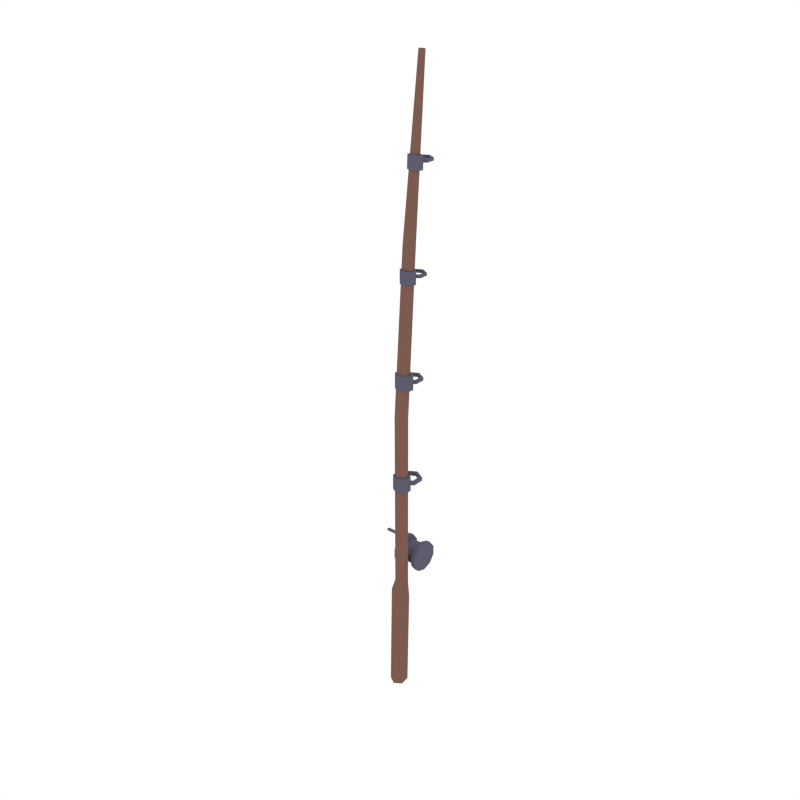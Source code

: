 # Source: FishingRod_Lvl2.blend  (saved by Blender 2.79.0; exported with 4.5.12 LTS)
import bpy
from mathutils import Matrix  # noqa: F401  (used for matrix-valued properties, if any)

bpy.ops.wm.read_factory_settings(use_empty=True)
scene = bpy.context.scene
scene.name = 'Scene'

# ---- collections
col_collection_1 = bpy.data.collections.new('Collection 1'); scene.collection.children.link(col_collection_1)

# ---- materials (node trees are filled in below, after node groups)
mat_wood = bpy.data.materials.new('Wood')
mat_wood.alpha_threshold = 0.0
mat_wood.diffuse_color = (0.2019, 0.104, 0.07929, 1.0)
mat_wood.roughness = 0.5
mat_metal = bpy.data.materials.new('Metal')
mat_metal.alpha_threshold = 0.0
mat_metal.diffuse_color = (0.1067, 0.1074, 0.1523, 1.0)
mat_metal.roughness = 0.5
mat_black = bpy.data.materials.new('Black')
mat_black.alpha_threshold = 0.0
mat_black.diffuse_color = (0.0331, 0.0331, 0.0331, 1.0)
mat_black.roughness = 0.5

# ---- material node trees

# ---- world
world_world = bpy.data.worlds.new('World'); scene.world = world_world
world_world.color = (1.0, 1.0, 1.0)
world_world.use_sun_shadow = False
world_world.sun_shadow_jitter_overblur = 0.0
world_world.cycles.sampling_method = 'NONE'
world_world.cycles.sample_map_resolution = 256

# ---- meshes
me_cylinder_008 = bpy.data.meshes.new('Cylinder.008')
me_cylinder_008.from_pydata([(4.505e-12, 0.03535, -1.359), (-2.025e-14, 0.05695, -0.3165), (0.07698, -0.008499, -1.366), (0.07678, 0.01361, -0.3258), (0.07698, -0.09621, -1.381), (0.07678, -0.07457, -0.2566), (-7.766e-09, -0.1401, -1.388), (-7.751e-09, -0.1149, -0.275), (-0.07698, -0.09621, -1.381), (-0.07678, -0.07457, -0.2566), (-0.07698, -0.008499, -1.366), (-0.07678, 0.01361, -0.3258), (0.0556, 0.01949, -0.1432), (-4.859e-10, 0.05159, -0.143), (0.0556, -0.0447, -0.1434), (-6.098e-09, -0.0768, -0.1435), (-0.0556, -0.0447, -0.1434), (-0.0556, 0.01949, -0.1432), (0.0556, 0.01327, 1.679), (3.947e-08, 0.04507, 1.675), (0.0556, -0.05034, 1.688), (3.386e-08, -0.08214, 1.692), (-0.0556, -0.05034, 1.688), (-0.0556, 0.01327, 1.679), (0.05071, 0.1144, 3.325), (3.941e-08, 0.1437, 3.326), (0.05071, 0.05586, 3.323), (3.429e-08, 0.02659, 3.322), (-0.05071, 0.05586, 3.323), (-0.05071, 0.1144, 3.325), (0.02562, 0.2525, 4.946), (-8.422e-07, 0.2672, 4.944), (0.02562, 0.2231, 4.949), (-8.448e-07, 0.2084, 4.95), (-0.02562, 0.2231, 4.949), (-0.02562, 0.2525, 4.946), (4.506e-12, 0.1959, 1.003), (0.07698, 0.152, 1.003), (0.07698, 0.0643, 1.003), (-7.766e-09, 0.02045, 1.003), (-0.07698, 0.0643, 1.003), (-0.07698, 0.152, 1.003), (2.879e-09, 0.1959, 0.9627), (0.07698, 0.152, 0.9627), (0.07698, 0.0643, 0.9627), (-4.892e-09, 0.02045, 0.9627), (-0.07698, 0.0643, 0.9627), (-0.07698, 0.152, 0.9627), (-2.163e-10, 0.2269, 0.9996), (0.1042, 0.1675, 0.9996), (0.1042, 0.0488, 0.9996), (-1.073e-08, -0.01056, 0.9996), (-0.1042, 0.0488, 0.9996), (-0.1042, 0.1675, 0.9996), (3.674e-09, 0.2269, 0.9656), (0.1042, 0.1675, 0.9656), (0.1042, 0.0488, 0.9656), (-6.843e-09, -0.01056, 0.9656), (-0.1042, 0.0488, 0.9656), (-0.1042, 0.1675, 0.9656), (-5.201e-11, 0.212, 2.053), (0.0672, 0.1738, 2.053), (0.0672, 0.09719, 2.053), (-6.835e-09, 0.05891, 2.053), (-0.0672, 0.09719, 2.053), (-0.0672, 0.1738, 2.053), (2.457e-09, 0.212, 2.019), (0.0672, 0.1738, 2.019), (0.0672, 0.09719, 2.019), (-4.326e-09, 0.05891, 2.019), (-0.0672, 0.09719, 2.019), (-0.0672, 0.1738, 2.019), (-2.448e-10, 0.2391, 2.051), (0.09095, 0.1873, 2.051), (0.09095, 0.08366, 2.051), (-9.426e-09, 0.03184, 2.051), (-0.09095, 0.08366, 2.051), (-0.09095, 0.1873, 2.051), (3.151e-09, 0.2391, 2.021), (0.09095, 0.1873, 2.021), (0.09095, 0.08366, 2.021), (-6.03e-09, 0.03184, 2.021), (-0.09095, 0.08366, 2.021), (-0.09095, 0.1873, 2.021), (-9.909e-11, 0.2575, 3.053), (0.05905, 0.2239, 3.053), (0.05905, 0.1566, 3.053), (-6.06e-09, 0.123, 3.053), (-0.05905, 0.1566, 3.053), (-0.05905, 0.2239, 3.053), (2.106e-09, 0.2575, 3.023), (0.05905, 0.2239, 3.023), (0.05905, 0.1566, 3.023), (-3.855e-09, 0.123, 3.023), (-0.05905, 0.1566, 3.023), (-0.05905, 0.2239, 3.023), (-2.685e-10, 0.2813, 3.051), (0.07992, 0.2358, 3.051), (0.07992, 0.1447, 3.051), (-8.337e-09, 0.09919, 3.051), (-0.07992, 0.1447, 3.051), (-0.07992, 0.2358, 3.051), (2.716e-09, 0.2813, 3.025), (0.07992, 0.2358, 3.025), (0.07992, 0.1447, 3.025), (-5.352e-09, 0.09919, 3.025), (-0.07992, 0.1447, 3.025), (-0.07992, 0.2358, 3.025), (-9.909e-11, 0.3327, 4.06), (0.05905, 0.299, 4.06), (0.05905, 0.2317, 4.06), (-6.06e-09, 0.1981, 4.06), (-0.05905, 0.2317, 4.06), (-0.05905, 0.299, 4.06), (2.106e-09, 0.3327, 4.029), (0.05905, 0.299, 4.029), (0.05905, 0.2317, 4.029), (-3.855e-09, 0.1981, 4.029), (-0.05905, 0.2317, 4.029), (-0.05905, 0.299, 4.029), (-2.685e-10, 0.3564, 4.058), (0.07992, 0.3109, 4.058), (0.07992, 0.2198, 4.058), (-8.337e-09, 0.1743, 4.058), (-0.07992, 0.2198, 4.058), (-0.07992, 0.3109, 4.058), (2.716e-09, 0.3564, 4.031), (0.07992, 0.3109, 4.031), (0.07992, 0.2198, 4.031), (-5.352e-09, 0.1743, 4.031), (-0.07992, 0.2198, 4.031), (-0.07992, 0.3109, 4.031), (0.07389, 0.03164, 0.903), (0.07389, 0.0309, 1.06), (1.492e-08, -0.09567, 0.9102), (1.965e-08, -0.0963, 1.068), (-0.07389, 0.03164, 0.903), (-0.07389, 0.0309, 1.06), (-0.0556, -0.04845, 1.073), (0.0556, -0.04845, 1.073), (2.606e-08, 0.04726, 1.065), (-0.0556, 0.01536, 1.068), (2.045e-08, -0.08035, 1.076), (0.0556, 0.01536, 1.068), (-0.06282, 0.1047, 3.105), (-0.06282, 0.1043, 2.972), (2.037e-08, -0.003359, 3.113), (1.635e-08, -0.003876, 2.979), (0.06282, 0.1047, 3.105), (0.06282, 0.1043, 2.972), (2.711e-08, 0.0733, 1.057), (0.07389, -0.0539, 1.065), (-0.07389, -0.0539, 1.065), (2.238e-08, 0.07408, 0.9006), (-0.07389, -0.05323, 0.9078), (0.07389, -0.05323, 0.9078), (-0.07389, 0.0616, 2.123), (-0.07389, 0.06234, 1.966), (1.965e-08, -0.0656, 2.131), (1.492e-08, -0.06497, 1.973), (0.07389, 0.0616, 2.123), (0.07389, 0.06234, 1.966), (0.07389, -0.02253, 1.971), (-0.07389, -0.02253, 1.971), (2.238e-08, 0.1048, 1.964), (-0.07389, -0.0232, 2.128), (0.07389, -0.0232, 2.128), (2.711e-08, 0.104, 2.12), (2.671e-08, 0.1408, 3.103), (0.06282, 0.03267, 3.111), (-0.06282, 0.03267, 3.111), (2.269e-08, 0.1404, 2.97), (-0.06282, 0.03219, 2.977), (0.06282, 0.03219, 2.977), (-0.05967, 0.1972, 4.096), (-0.05967, 0.1922, 3.97), (2.061e-08, 0.09488, 4.107), (1.679e-08, 0.08977, 3.98), (0.05967, 0.1972, 4.096), (0.05967, 0.1922, 3.97), (2.663e-08, 0.2313, 4.092), (0.05967, 0.129, 4.104), (-0.05967, 0.129, 4.104), (2.282e-08, 0.2264, 3.966), (-0.05967, 0.1239, 3.977), (0.05967, 0.1239, 3.977), (-0.03497, 0.1269, 0.09683), (-0.03497, 0.1269, 0.04116), (-0.03497, -0.02155, 0.09683), (-0.03497, -0.02155, 0.04116), (-0.001775, 0.1269, 0.09683), (-0.001775, 0.1269, 0.04116), (-0.001775, -0.02155, 0.09683), (-0.001775, -0.02155, 0.04116), (0.113, 0.2039, -0.08676), (-0.1498, 0.2039, -0.08676), (0.113, 0.2955, -0.05702), (-0.1498, 0.2955, -0.05702), (0.113, 0.352, 0.02086), (-0.1498, 0.352, 0.02086), (0.113, 0.352, 0.1171), (-0.1498, 0.352, 0.1171), (0.113, 0.2955, 0.195), (-0.1498, 0.2955, 0.195), (0.113, 0.2039, 0.2248), (-0.1498, 0.2039, 0.2248), (0.113, 0.1124, 0.195), (-0.1498, 0.1124, 0.195), (0.113, 0.05577, 0.1171), (-0.1498, 0.05577, 0.1171), (0.113, 0.05577, 0.02086), (-0.1498, 0.05577, 0.02086), (0.113, 0.1124, -0.05702), (-0.1498, 0.1124, -0.05702), (0.0651, 0.2039, -0.08676), (-0.1018, 0.2039, -0.08676), (-0.1018, 0.2955, -0.05702), (0.0651, 0.2955, -0.05702), (-0.1018, 0.352, 0.02086), (0.0651, 0.352, 0.02086), (-0.1018, 0.352, 0.1171), (0.0651, 0.352, 0.1171), (-0.1018, 0.2955, 0.195), (0.0651, 0.2955, 0.195), (-0.1018, 0.2039, 0.2248), (0.0651, 0.2039, 0.2248), (-0.1018, 0.1124, 0.195), (0.0651, 0.1124, 0.195), (-0.1018, 0.05577, 0.1171), (0.0651, 0.05577, 0.1171), (-0.1018, 0.05577, 0.02086), (0.0651, 0.05577, 0.02086), (-0.1018, 0.1124, -0.05702), (0.0651, 0.1124, -0.05702), (0.05361, 0.2039, -0.04505), (-0.09035, 0.2039, -0.04505), (-0.09035, 0.2709, -0.02327), (0.05361, 0.2709, -0.02327), (-0.09035, 0.3124, 0.03375), (0.05361, 0.3124, 0.03375), (-0.09035, 0.3124, 0.1042), (0.05361, 0.3124, 0.1042), (-0.09035, 0.2709, 0.1613), (0.05361, 0.2709, 0.1613), (-0.09035, 0.2039, 0.183), (0.05361, 0.2039, 0.183), (-0.09035, 0.1369, 0.1613), (0.05361, 0.1369, 0.1613), (-0.09035, 0.09545, 0.1042), (0.05361, 0.09545, 0.1042), (-0.09035, 0.09545, 0.03375), (0.05361, 0.09545, 0.03375), (-0.09035, 0.1369, -0.02327), (0.05361, 0.1369, -0.02327), (-0.1745, 0.1899, 0.05496), (-0.1745, 0.1899, 0.08303), (-0.1745, 0.2179, 0.05496), (-0.1745, 0.2179, 0.08303), (-0.1434, 0.1899, 0.05496), (-0.1434, 0.1899, 0.08303), (-0.1434, 0.2179, 0.05496), (-0.1434, 0.2179, 0.08303), (-0.1982, 0.2179, 0.05496), (-0.1982, 0.1899, 0.05496), (-0.1982, 0.1899, 0.08303), (-0.1982, 0.2179, 0.08303), (-0.1745, 0.1899, 0.1896), (-0.1745, 0.2179, 0.1896), (-0.1982, 0.1899, 0.1896), (-0.1982, 0.2179, 0.1896), (-0.1745, 0.1899, 0.2078), (-0.1745, 0.2179, 0.2078), (-0.1982, 0.1899, 0.2078), (-0.1982, 0.2179, 0.2078), (-0.3574, 0.1899, 0.1896), (-0.3574, 0.2179, 0.1896), (-0.3574, 0.1899, 0.2078), (-0.3574, 0.2179, 0.2078)], [], [(0, 1, 3, 2), (2, 3, 5, 4), (4, 5, 7, 6), (6, 7, 9, 8), (1, 11, 17, 13), (8, 9, 11, 10), (10, 11, 1, 0), (0, 2, 4, 6, 8, 10), (141, 138, 22, 23), (9, 7, 15, 16), (5, 3, 12, 14), (11, 9, 16, 17), (3, 1, 13, 12), (7, 5, 14, 15), (19, 23, 29, 25), (142, 139, 20, 21), (143, 140, 19, 18), (140, 141, 23, 19), (138, 142, 21, 22), (139, 143, 18, 20), (29, 28, 34, 35), (22, 21, 27, 28), (20, 18, 24, 26), (23, 22, 28, 29), (21, 20, 26, 27), (18, 19, 25, 24), (30, 31, 35, 34, 33, 32), (27, 26, 32, 33), (24, 25, 31, 30), (25, 29, 35, 31), (28, 27, 33, 34), (26, 24, 30, 32), (50, 51, 57, 56), (52, 53, 59, 58), (40, 46, 47, 41), (38, 44, 45, 39), (36, 42, 43, 37), (41, 47, 42, 36), (39, 45, 46, 40), (37, 43, 44, 38), (48, 49, 55, 54), (53, 48, 54, 59), (51, 52, 58, 57), (49, 50, 56, 55), (41, 36, 48, 53), (38, 39, 51, 50), (46, 45, 57, 58), (43, 42, 54, 55), (39, 40, 52, 51), (47, 46, 58, 59), (36, 37, 49, 48), (44, 43, 55, 56), (40, 41, 53, 52), (42, 47, 59, 54), (37, 38, 50, 49), (45, 44, 56, 57), (74, 75, 81, 80), (76, 77, 83, 82), (64, 70, 71, 65), (62, 68, 69, 63), (60, 66, 67, 61), (65, 71, 66, 60), (63, 69, 70, 64), (61, 67, 68, 62), (72, 73, 79, 78), (77, 72, 78, 83), (75, 76, 82, 81), (73, 74, 80, 79), (65, 60, 72, 77), (62, 63, 75, 74), (70, 69, 81, 82), (67, 66, 78, 79), (63, 64, 76, 75), (71, 70, 82, 83), (60, 61, 73, 72), (68, 67, 79, 80), (64, 65, 77, 76), (66, 71, 83, 78), (61, 62, 74, 73), (69, 68, 80, 81), (98, 99, 105, 104), (100, 101, 107, 106), (88, 94, 95, 89), (86, 92, 93, 87), (84, 90, 91, 85), (89, 95, 90, 84), (87, 93, 94, 88), (85, 91, 92, 86), (96, 97, 103, 102), (101, 96, 102, 107), (99, 100, 106, 105), (97, 98, 104, 103), (89, 84, 96, 101), (86, 87, 99, 98), (94, 93, 105, 106), (91, 90, 102, 103), (87, 88, 100, 99), (95, 94, 106, 107), (84, 85, 97, 96), (92, 91, 103, 104), (88, 89, 101, 100), (90, 95, 107, 102), (85, 86, 98, 97), (93, 92, 104, 105), (122, 123, 129, 128), (124, 125, 131, 130), (112, 118, 119, 113), (110, 116, 117, 111), (108, 114, 115, 109), (113, 119, 114, 108), (111, 117, 118, 112), (109, 115, 116, 110), (120, 121, 127, 126), (125, 120, 126, 131), (123, 124, 130, 129), (121, 122, 128, 127), (113, 108, 120, 125), (110, 111, 123, 122), (118, 117, 129, 130), (115, 114, 126, 127), (111, 112, 124, 123), (119, 118, 130, 131), (108, 109, 121, 120), (116, 115, 127, 128), (112, 113, 125, 124), (114, 119, 131, 126), (109, 110, 122, 121), (117, 116, 128, 129), (15, 142, 138, 16), (17, 141, 140, 13), (13, 140, 143, 12), (14, 139, 142, 15), (16, 138, 141, 17), (155, 132, 133, 151), (153, 136, 137, 150), (149, 173, 147, 172, 145, 171), (132, 155, 134, 154, 136, 153), (132, 153, 150, 133), (149, 171, 168, 148), (12, 143, 139, 14), (183, 175, 174, 180), (179, 183, 180, 178), (171, 145, 144, 168), (173, 149, 148, 169), (172, 147, 146, 170), (133, 150, 137, 152, 135, 151), (145, 172, 170, 144), (136, 154, 152, 137), (179, 185, 177, 184, 175, 183), (154, 134, 135, 152), (134, 155, 151, 135), (147, 173, 169, 146), (162, 161, 160, 166), (163, 159, 158, 165), (164, 157, 156, 167), (161, 164, 167, 160), (159, 162, 166, 158), (157, 163, 165, 156), (160, 167, 156, 165, 158, 166), (161, 162, 159, 163, 157, 164), (148, 168, 144, 170, 146, 169), (185, 179, 178, 181), (184, 177, 176, 182), (175, 184, 182, 174), (177, 185, 181, 176), (178, 180, 174, 182, 176, 181), (187, 189, 188, 186), (191, 190, 192, 193), (188, 189, 193, 192), (189, 187, 191, 193), (187, 186, 190, 191), (186, 188, 192, 190), (215, 195, 197, 216), (216, 197, 199, 218), (218, 199, 201, 220), (220, 201, 203, 222), (222, 203, 205, 224), (224, 205, 207, 226), (226, 207, 209, 228), (228, 209, 211, 230), (197, 195, 213, 211, 209, 207, 205, 203, 201, 199), (230, 211, 213, 232), (232, 213, 195, 215), (194, 196, 198, 200, 202, 204, 206, 208, 210, 212), (212, 233, 214, 194), (229, 227, 247, 249), (210, 231, 233, 212), (220, 222, 242, 240), (208, 229, 231, 210), (228, 230, 250, 248), (206, 227, 229, 208), (223, 221, 241, 243), (204, 225, 227, 206), (215, 216, 236, 235), (202, 223, 225, 204), (231, 229, 249, 251), (200, 221, 223, 202), (222, 224, 244, 242), (198, 219, 221, 200), (217, 214, 234, 237), (196, 217, 219, 198), (230, 232, 252, 250), (194, 214, 217, 196), (225, 223, 243, 245), (253, 252, 235, 234), (251, 250, 252, 253), (249, 248, 250, 251), (247, 246, 248, 249), (245, 244, 246, 247), (243, 242, 244, 245), (241, 240, 242, 243), (239, 238, 240, 241), (237, 236, 238, 239), (234, 235, 236, 237), (221, 219, 239, 241), (226, 228, 248, 246), (214, 233, 253, 234), (218, 220, 240, 238), (227, 225, 245, 247), (232, 215, 235, 252), (219, 217, 237, 239), (224, 226, 246, 244), (233, 231, 251, 253), (216, 218, 238, 236), (264, 255, 266, 268), (256, 257, 261, 260), (263, 264, 265, 262), (258, 259, 255, 254), (256, 260, 258, 254), (261, 257, 255, 259), (256, 254, 263, 262), (257, 256, 262, 265), (254, 255, 264, 263), (269, 268, 274, 275), (255, 257, 267, 266), (257, 265, 269, 267), (265, 264, 268, 269), (270, 271, 273, 272), (267, 269, 273, 271), (266, 267, 271, 270), (268, 266, 270, 272), (275, 274, 276, 277), (268, 272, 276, 274), (273, 269, 275, 277), (272, 273, 277, 276)])
me_cylinder_008.polygons.foreach_set('material_index', [0, 0, 0, 0, 0, 0, 0, 0, 0, 0, 0, 0, 0, 0, 0, 0, 0, 0, 0, 0, 0, 0, 0, 0, 0, 0, 0, 0, 0, 0, 0, 0, 1, 1, 1, 1, 1, 1, 1, 1, 1, 1, 1, 1, 1, 1, 1, 1, 1, 1, 1, 1, 1, 1, 1, 1, 1, 1, 1, 1, 1, 1, 1, 1, 1, 1, 1, 1, 1, 1, 1, 1, 1, 1, 1, 1, 1, 1, 1, 1, 1, 1, 1, 1, 1, 1, 1, 1, 1, 1, 1, 1, 1, 1, 1, 1, 1, 1, 1, 1, 1, 1, 1, 1, 1, 1, 1, 1, 1, 1, 1, 1, 1, 1, 1, 1, 1, 1, 1, 1, 1, 1, 1, 1, 1, 1, 1, 1, 0, 0, 0, 0, 0, 1, 1, 1, 1, 1, 1, 0, 1, 1, 1, 1, 1, 1, 1, 1, 1, 1, 1, 1, 1, 1, 1, 1, 1, 1, 1, 1, 1, 1, 1, 1, 1, 1, 0, 0, 0, 0, 0, 0, 1, 1, 1, 1, 1, 1, 1, 1, 1, 1, 1, 1, 1, 1, 1, 1, 1, 1, 1, 1, 1, 1, 1, 1, 1, 1, 1, 1, 1, 1, 1, 1, 1, 1, 1, 1, 1, 1, 1, 1, 1, 1, 1, 1, 1, 1, 1, 1, 1, 1, 1, 1, 1, 1, 1, 1, 1, 1, 1, 1, 1, 1, 1, 1, 1, 1, 1, 1, 1, 1, 1, 1, 1])
me_cylinder_008.materials.append(mat_wood)
me_cylinder_008.materials.append(mat_metal)
me_cylinder_008.materials.append(mat_black)
me_cylinder_008.use_remesh_preserve_volume = False
me_cylinder_008.use_remesh_preserve_attributes = False
me_cylinder_008.use_mirror_vertex_groups = False
me_cylinder_008.update()

# ---- objects
ob_fishingrod_lvl2 = bpy.data.objects.new('FishingRod_Lvl2', me_cylinder_008)

# ---- transforms, parenting, visibility, modifiers, constraints
ob_fishingrod_lvl2.location = (0.0, 0.0, 0.0)
ob_fishingrod_lvl2.lineart.crease_threshold = 0.0

# ---- collection membership
col_collection_1.objects.link(ob_fishingrod_lvl2)

# ---- scene / render settings (as saved in the file)
scene.frame_start = 1; scene.frame_end = 250; scene.frame_set(0)
scene.render.engine = 'CYCLES'
scene.render.resolution_x = 1000
scene.render.resolution_y = 1000
scene.render.dither_intensity = 0.0
scene.cycles.samples = 200
scene.cycles.sampling_pattern = 'TABULATED_SOBOL'
scene.cycles.light_sampling_threshold = 0.0
scene.cycles.use_adaptive_sampling = False
scene.cycles.use_light_tree = False
scene.cycles.caustics_reflective = False
scene.cycles.caustics_refractive = False
scene.cycles.blur_glossy = 0.0
scene.cycles.max_bounces = 2
scene.cycles.pixel_filter_type = 'GAUSSIAN'
scene.cycles.sample_clamp_indirect = 0.0
scene.view_settings.view_transform = 'Standard'
bpy.context.view_layer.update()

# ---- added for rendering (the .blend has no active camera): camera
cam_auto = bpy.data.cameras.new('AutoCamera')
cam_auto.lens = 50.0
cam_auto.sensor_width = 36.0
cam_auto.clip_end = 1000.0
ob_auto_camera = bpy.data.objects.new('AutoCamera', cam_auto)
scene.collection.objects.link(ob_auto_camera)
ob_auto_camera.location = (5.77583, -6.96941, 6.49952)
ob_auto_camera.rotation_euler = (1.09748, -7.21219e-08, 0.694738)
scene.camera = ob_auto_camera
bpy.context.view_layer.update()
